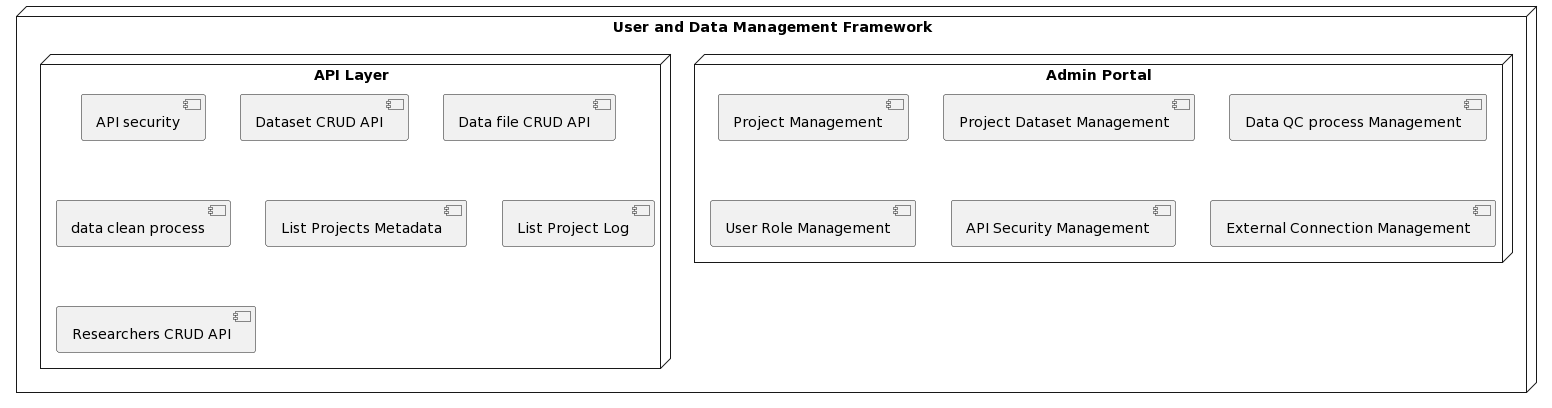

The diagram above was rendered by PlantUML. Its source (embedded in the PNG):
@startuml
node "User and Data Management Framework" {
  node "Admin Portal" {
    [Project Management]
    [Project Dataset Management]
    [Data QC process Management]
    [User Role Management]
    [API Security Management]
    [External Connection Management]
  }

  node "API Layer" {
    [API security]
    [Dataset CRUD API]
    [Data file CRUD API]
    [data clean process]
    [List Projects Metadata]
    [List Project Log]
    [Researchers CRUD API]
   }
  }
@enduml